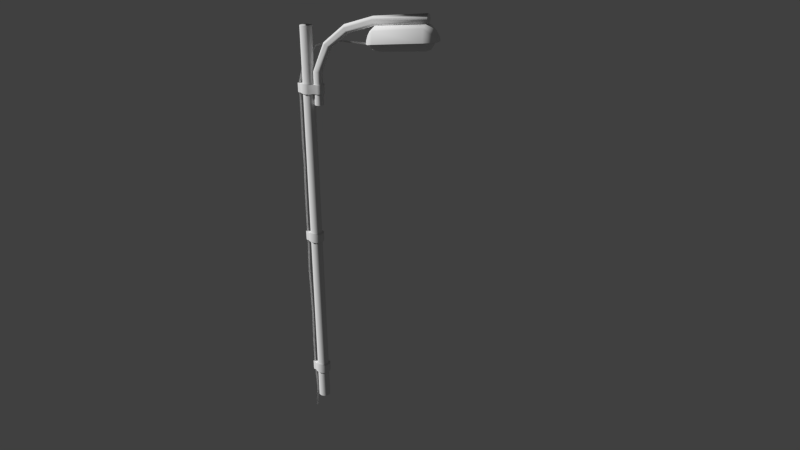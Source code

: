 # Source: Light_Pole.blend  (saved by Blender 2.70.0; exported with 4.5.12 LTS)
import bpy
from mathutils import Matrix  # noqa: F401  (used for matrix-valued properties, if any)

bpy.ops.wm.read_factory_settings(use_empty=True)
scene = bpy.context.scene
scene.name = 'Scene'

# ---- collections
col_collection_1 = bpy.data.collections.new('Collection 1'); scene.collection.children.link(col_collection_1)

# ---- world
world_world = bpy.data.worlds.new('World'); scene.world = world_world
world_world.color = (0.05088, 0.05088, 0.05088)
world_world.use_sun_shadow = False
world_world.sun_shadow_jitter_overblur = 0.0
world_world.cycles.sampling_method = 'MANUAL'
world_world.cycles.sample_map_resolution = 256

# ---- cameras
cam_camera = bpy.data.cameras.new('Camera')
cam_camera.clip_end = 100.0
cam_camera.lens = 35.0
cam_camera.sensor_width = 32.0
cam_camera.sensor_height = 18.0
cam_camera.ortho_scale = 7.314
cam_camera.dof.focus_distance = 0.0
cam_camera.dof.aperture_fstop = 128.0

# ---- meshes
me_cylinder_001 = bpy.data.meshes.new('Cylinder.001')
me_cylinder_001.from_pydata([(0.0, 1.0, -1.0), (0.0, 1.0, 1.0), (0.5878, 0.809, -1.0), (0.5878, 0.809, 1.0), (0.9511, 0.309, -1.0), (0.9511, 0.309, 1.0), (0.9511, -0.309, -1.0), (0.9511, -0.309, 1.0), (0.5878, -0.809, -1.0), (0.5878, -0.809, 1.0), (-8.742e-08, -1.0, -1.0), (-8.742e-08, -1.0, 1.0), (-0.5878, -0.809, -1.0), (-0.5878, -0.809, 1.0), (-0.9511, -0.309, -1.0), (-0.9511, -0.309, 1.0), (-0.9511, 0.309, -1.0), (-0.9511, 0.309, 1.0), (-0.5878, 0.809, -1.0), (-0.5878, 0.809, 1.0), (1.111e-08, 2.5, 0.7873), (0.4544, 2.353, 0.7873), (0.7353, 1.966, 0.7873), (0.7353, 1.488, 0.7872), (0.4544, 1.102, 0.7872), (-5.648e-08, 0.9542, 0.7871), (-0.4544, 1.102, 0.7872), (-0.7353, 1.488, 0.7872), (-0.7353, 1.966, 0.7873), (-0.4544, 2.353, 0.7873), (2.36e-06, 4.294, 0.9038), (0.4544, 4.162, 0.9058), (0.7353, 3.818, 0.9109), (0.7353, 3.392, 0.9173), (0.4544, 3.047, 0.9225), (2.293e-06, 2.916, 0.9245), (-0.4544, 3.047, 0.9225), (-0.7353, 3.392, 0.9173), (-0.7353, 3.818, 0.9109), (-0.4544, 4.162, 0.9058), (8.403e-07, 7.228, 0.9723), (0.4544, 7.162, 0.9762), (0.7353, 6.99, 0.9864), (0.7353, 6.777, 0.999), (0.4544, 6.604, 1.009), (7.727e-07, 6.538, 1.013), (-0.4544, 6.604, 1.009), (-0.7353, 6.777, 0.999), (-0.7353, 6.99, 0.9864), (-0.4544, 7.162, 0.9762), (1.719e-07, 11.59, 1.012), (0.4544, 11.57, 1.016), (0.7353, 11.51, 1.028), (0.7353, 11.44, 1.042), (0.4544, 11.38, 1.053), (1.043e-07, 11.35, 1.057), (-0.4544, 11.38, 1.053), (-0.7353, 11.44, 1.042), (-0.7353, 11.51, 1.028), (-0.4544, 11.57, 1.016), (1.844e-06, 20.28, 1.034), (0.4544, 20.27, 1.038), (0.7353, 20.25, 1.05), (0.7353, 20.23, 1.064), (0.4544, 20.21, 1.075), (1.776e-06, 20.2, 1.08), (-0.4544, 20.21, 1.075), (-0.7353, 20.23, 1.064), (-0.7353, 20.25, 1.05), (-0.4544, 20.27, 1.038), (2.424, 11.96, 0.9417), (1.987, 11.88, 0.998), (0.8098, 11.83, 1.015), (8.443e-07, 11.82, 1.016), (-0.8098, 11.83, 1.015), (-1.987, 11.88, 0.998), (-2.424, 11.96, 0.9417), (2.424, 20.05, 0.9611), (1.987, 19.97, 1.022), (0.8098, 19.91, 1.032), (3.638e-06, 19.9, 1.034), (-0.8098, 19.91, 1.032), (-1.987, 19.97, 1.022), (-2.424, 20.05, 0.9611), (1.857, 11.06, 0.9353), (1.523, 11.0, 0.9768), (0.6205, 10.96, 0.9902), (6.479e-07, 10.95, 0.9932), (-0.6205, 10.96, 0.9902), (-1.523, 11.0, 0.9768), (-1.857, 11.06, 0.9353), (7.461e-07, 10.31, 0.9258), (0.5176, 10.36, 0.9264), (0.8229, 10.43, 0.932), (0.6746, 10.4, 0.9471), (0.2749, 10.39, 0.9554), (4.514e-07, 10.38, 0.9573), (-0.2749, 10.39, 0.9554), (-0.6746, 10.4, 0.9471), (-0.8229, 10.43, 0.932), (-0.5176, 10.36, 0.9264), (1.907, 21.04, 0.9617), (1.563, 20.96, 0.9996), (0.6371, 20.91, 1.013), (4.21e-06, 20.9, 1.016), (-0.6371, 20.91, 1.013), (-1.563, 20.96, 0.9996), (-1.907, 21.04, 0.9617), (4.823e-06, 21.87, 0.9584), (0.5328, 21.84, 0.9588), (0.847, 21.81, 0.9614), (0.6944, 21.77, 0.9768), (0.283, 21.75, 0.9854), (4.669e-06, 21.75, 0.9874), (-0.2829, 21.75, 0.9854), (-0.6944, 21.77, 0.9768), (-0.847, 21.81, 0.9614), (-0.5327, 21.84, 0.9588), (1.214e-06, 12.45, 0.8981), (1.379, 12.42, 0.9114), (2.192, 12.32, 0.9522), (-2.192, 12.32, 0.9522), (-1.379, 12.42, 0.9114), (3.766e-06, 19.79, 0.9119), (1.379, 19.75, 0.9252), (2.192, 19.64, 0.966), (-2.192, 19.64, 0.966), (-1.379, 19.75, 0.9252), (8.59e-07, 11.61, 0.9014), (1.057, 11.59, 0.9116), (1.68, 11.52, 0.9429), (-1.68, 11.52, 0.9429), (-1.057, 11.59, 0.9116), (9.478e-07, 10.86, 0.9274), (0.4681, 10.91, 0.9284), (0.7442, 10.95, 0.9386), (-0.7442, 10.95, 0.9386), (-0.4681, 10.91, 0.9284), (4.241e-06, 20.66, 0.922), (1.085, 20.63, 0.9324), (1.725, 20.55, 0.9645), (-1.725, 20.55, 0.9645), (-1.085, 20.63, 0.9324), (4.635e-06, 21.31, 0.9562), (0.4818, 21.28, 0.957), (0.766, 21.25, 0.9618), (-0.766, 21.25, 0.9618), (-0.4818, 21.28, 0.957), (1.776e-15, 1.0, -0.8532), (1.776e-15, 1.0, -0.8017), (1.776e-15, 1.0, -0.08751), (1.776e-15, 1.0, -0.03602), (1.776e-15, 1.0, 0.6781), (1.776e-15, 1.0, 0.7296), (0.5878, 0.809, 0.7296), (0.5878, 0.809, 0.6781), (0.5878, 0.809, -0.03602), (0.5878, 0.809, -0.08751), (0.5878, 0.809, -0.8017), (0.5878, 0.809, -0.8532), (0.9511, 0.309, 0.7296), (0.9511, 0.309, 0.6781), (0.9511, 0.309, -0.03602), (0.9511, 0.309, -0.08751), (0.9511, 0.309, -0.8017), (0.9511, 0.309, -0.8532), (0.9511, -0.309, 0.7296), (0.9511, -0.309, 0.6781), (0.9511, -0.309, -0.03602), (0.9511, -0.309, -0.08751), (0.9511, -0.309, -0.8017), (0.9511, -0.309, -0.8532), (0.5878, -0.809, 0.7296), (0.5878, -0.809, 0.6781), (0.5878, -0.809, -0.03602), (0.5878, -0.809, -0.08751), (0.5878, -0.809, -0.8017), (0.5878, -0.809, -0.8532), (-8.742e-08, -1.0, 0.7296), (-8.742e-08, -1.0, 0.6781), (-8.742e-08, -1.0, -0.03602), (-8.742e-08, -1.0, -0.08751), (-8.742e-08, -1.0, -0.8017), (-8.742e-08, -1.0, -0.8532), (-0.5878, -0.809, 0.7296), (-0.5878, -0.809, 0.6781), (-0.5878, -0.809, -0.03602), (-0.5878, -0.809, -0.08751), (-0.5878, -0.809, -0.8017), (-0.5878, -0.809, -0.8532), (-0.9511, -0.309, 0.7296), (-0.9511, -0.309, 0.6781), (-0.9511, -0.309, -0.03602), (-0.9511, -0.309, -0.08751), (-0.9511, -0.309, -0.8017), (-0.9511, -0.309, -0.8532), (-0.9511, 0.309, 0.7296), (-0.9511, 0.309, 0.6781), (-0.9511, 0.309, -0.03602), (-0.9511, 0.309, -0.08751), (-0.9511, 0.309, -0.8017), (-0.9511, 0.309, -0.8532), (-0.5878, 0.809, 0.7296), (-0.5878, 0.809, 0.6781), (-0.5878, 0.809, -0.03602), (-0.5878, 0.809, -0.08751), (-0.5878, 0.809, -0.8017), (-0.5878, 0.809, -0.8532), (-4.441e-09, 1.298, -0.849), (-4.441e-09, 1.298, -0.8059), (-4.441e-09, 1.298, -0.08332), (-4.441e-09, 1.298, -0.04021), (-4.441e-09, 1.298, 0.6823), (-4.441e-09, 1.298, 0.7254), (0.763, 1.05, 0.7254), (0.763, 1.05, 0.6823), (0.763, 1.05, -0.04021), (0.763, 1.05, -0.08332), (0.763, 1.05, -0.8059), (0.763, 1.05, -0.849), (1.235, 0.4011, 0.7254), (1.235, 0.4011, 0.6823), (1.235, 0.4011, -0.04021), (1.235, 0.4011, -0.08332), (1.235, 0.4011, -0.8059), (1.235, 0.4011, -0.849), (1.235, -0.4011, 0.7254), (1.235, -0.4011, 0.6823), (1.235, -0.4011, -0.04021), (1.235, -0.4011, -0.08332), (1.235, -0.4011, -0.8059), (1.235, -0.4011, -0.849), (0.763, -1.05, 0.7254), (0.763, -1.05, 0.6823), (0.763, -1.05, -0.04021), (0.763, -1.05, -0.08332), (0.763, -1.05, -0.8059), (0.763, -1.05, -0.849), (-1.179e-07, -1.298, 0.7254), (-1.179e-07, -1.298, 0.6823), (-1.179e-07, -1.298, -0.04021), (-1.179e-07, -1.298, -0.08332), (-1.179e-07, -1.298, -0.8059), (-1.179e-07, -1.298, -0.849), (-0.763, -1.05, 0.7254), (-0.763, -1.05, 0.6823), (-0.763, -1.05, -0.04021), (-0.763, -1.05, -0.08332), (-0.763, -1.05, -0.8059), (-0.763, -1.05, -0.849), (-1.235, -0.4011, 0.7254), (-1.235, -0.4011, 0.6823), (-1.235, -0.4011, -0.04021), (-1.235, -0.4011, -0.08332), (-1.235, -0.4011, -0.8059), (-1.235, -0.4011, -0.849), (-1.235, 0.4011, 0.7254), (-1.235, 0.4011, 0.6823), (-1.235, 0.4011, -0.04021), (-1.235, 0.4011, -0.08332), (-1.235, 0.4011, -0.8059), (-1.235, 0.4011, -0.849), (-0.763, 1.05, 0.7254), (-0.763, 1.05, 0.6823), (-0.763, 1.05, -0.04021), (-0.763, 1.05, -0.08332), (-0.763, 1.05, -0.8059), (-0.763, 1.05, -0.849), (0.4752, -1.294, 0.7254), (0.4752, -1.294, 0.6823), (0.4752, -1.294, -0.04021), (0.4752, -1.294, -0.08332), (0.4752, -1.294, -0.8059), (0.4752, -1.294, -0.849), (-1.681e-07, -1.542, 0.7254), (-1.681e-07, -1.542, 0.6823), (-1.55e-07, -1.542, -0.04021), (-1.55e-07, -1.542, -0.08332), (-1.681e-07, -1.542, -0.8059), (-1.681e-07, -1.542, -0.849), (-0.4752, -1.294, 0.7254), (-0.4752, -1.294, 0.6823), (-0.4752, -1.294, -0.04021), (-0.4752, -1.294, -0.08332), (-0.4752, -1.294, -0.8059), (-0.4752, -1.294, -0.849), (0.3608, -1.72, 0.7254), (0.3608, -1.72, 0.6823), (0.3608, -1.72, -0.04021), (0.3608, -1.72, -0.08332), (0.3608, -1.72, -0.8059), (0.3608, -1.72, -0.849), (-1.707e-07, -1.968, 0.7254), (-1.707e-07, -1.968, 0.6823), (-1.499e-07, -1.968, -0.04021), (-1.499e-07, -1.968, -0.08332), (-1.707e-07, -1.968, -0.8059), (-1.707e-07, -1.968, -0.849), (-0.3608, -1.72, 0.7254), (-0.3608, -1.72, 0.6823), (-0.3608, -1.72, -0.04021), (-0.3608, -1.72, -0.08332), (-0.3608, -1.72, -0.8059), (-0.3608, -1.72, -0.849), (7.337e-08, 2.501, 0.627), (0.4544, 2.353, 0.627), (0.7353, 1.967, 0.6269), (0.7353, 1.489, 0.6269), (0.4544, 1.103, 0.6268), (5.779e-09, 0.9549, 0.6268), (-0.4544, 1.103, 0.6268), (-0.7353, 1.489, 0.6269), (-0.7353, 1.967, 0.6269), (-0.4544, 2.353, 0.627), (2.364e-08, 2.106, 0.6823), (2.364e-08, 2.106, 0.7254), (0.9306, 1.859, 0.7254), (0.9306, 1.859, 0.6823), (-0.9306, 1.859, 0.7254), (-0.9306, 1.859, 0.6823), (9.555e-08, 2.699, 0.7254), (0.5837, 2.506, 0.7254), (-0.5837, 2.506, 0.6823), (9.555e-08, 2.699, 0.6823), (0.5837, 2.506, 0.6823), (-0.5837, 2.506, 0.7254), (-1.264, 3.893, 0.9264), (-0.9881, 3.935, 0.9366), (-1.264, -1.084, 0.8151), (-0.9881, -1.276, 0.8237), (-0.12, -1.527, 0.7182), (0.1562, -1.719, 0.7268), (-0.12, -1.527, -1.087), (0.1562, -1.719, -1.079), (-0.6958, -1.527, -0.9864), (-0.12, -1.527, -0.8096), (-0.12, -1.527, -0.6707), (-0.3045, -1.527, -0.5318), (-0.12, -1.527, -0.3929), (0.1015, -1.527, -0.2529), (-0.12, -1.527, -0.1151), (-0.08304, -1.527, 0.04009), (-0.12, -1.527, 0.1627), (-0.2676, -1.527, 0.3103), (-0.12, -1.527, 0.4404), (-0.1938, -1.527, 0.5957), (0.08234, -1.719, 0.6042), (0.1562, -1.719, 0.449), (0.008514, -1.719, 0.3188), (0.1562, -1.719, 0.1712), (0.1931, -1.719, 0.04867), (0.1562, -1.719, -0.1065), (0.3776, -1.719, -0.2444), (0.1562, -1.719, -0.3843), (-0.0284, -1.719, -0.5232), (0.1562, -1.719, -0.6621), (0.1562, -1.719, -0.801), (-0.4197, -1.719, -0.9778), (-1.362, 1.101, 0.8951), (-1.086, 1.027, 0.9044), (0.4681, 10.91, 0.9284), (0.7442, 10.95, 0.9386), (-1.264, 3.893, 0.9264), (-0.9881, 3.935, 0.9366), (-1.264, -1.084, 0.8151), (-0.9881, -1.276, 0.8237), (-0.12, -1.527, 0.7182), (0.1562, -1.719, 0.7268), (-0.12, -1.527, -1.087), (0.1562, -1.719, -1.079), (-0.6958, -1.527, -0.9864), (-0.12, -1.527, -0.8096), (-0.12, -1.527, -0.6707), (-0.3045, -1.527, -0.5318), (-0.12, -1.527, -0.3929), (0.1015, -1.527, -0.2529), (-0.12, -1.527, -0.1151), (-0.08304, -1.527, 0.04009), (-0.12, -1.527, 0.1627), (-0.2676, -1.527, 0.3103), (-0.12, -1.527, 0.4404), (-0.1938, -1.527, 0.5957), (0.08234, -1.719, 0.6042), (0.1562, -1.719, 0.449), (0.008514, -1.719, 0.3188), (0.1562, -1.719, 0.1712), (0.1931, -1.719, 0.04867), (0.1562, -1.719, -0.1065), (0.3776, -1.719, -0.2444), (0.1562, -1.719, -0.3843), (-0.0284, -1.719, -0.5232), (0.1562, -1.719, -0.6621), (0.1562, -1.719, -0.801), (-0.4197, -1.719, -0.9778), (-1.362, 1.101, 0.8951), (-1.086, 1.027, 0.9044)], [], [(153, 1, 3, 154), (154, 3, 5, 160), (160, 5, 7, 166), (166, 7, 9, 172), (172, 9, 11, 178), (178, 11, 13, 184), (184, 13, 15, 190), (190, 15, 17, 196), (3, 1, 19, 17, 15, 13, 11, 9, 7, 5), (202, 19, 1, 153), (196, 17, 19, 202), (0, 2, 4, 6, 8, 10, 12, 14, 16, 18), (26, 27, 311, 310), (38, 37, 47, 48), (28, 27, 37, 38), (23, 22, 32, 33), (27, 26, 36, 37), (22, 21, 31, 32), (26, 25, 35, 36), (21, 20, 30, 31), (20, 29, 39, 30), (25, 24, 34, 35), (29, 28, 38, 39), (24, 23, 33, 34), (48, 47, 57, 58), (33, 32, 42, 43), (37, 36, 46, 47), (32, 31, 41, 42), (36, 35, 45, 46), (31, 30, 40, 41), (30, 39, 49, 40), (35, 34, 44, 45), (39, 38, 48, 49), (34, 33, 43, 44), (58, 57, 67, 68), (43, 42, 52, 53), (47, 46, 56, 57), (42, 41, 51, 52), (46, 45, 55, 56), (41, 40, 50, 51), (40, 49, 59, 50), (45, 44, 54, 55), (49, 48, 58, 59), (44, 43, 53, 54), (61, 60, 69, 68, 67, 66, 65, 64, 63, 62), (53, 52, 62, 63), (57, 56, 66, 67), (52, 51, 61, 62), (56, 55, 65, 66), (51, 50, 60, 61), (50, 59, 69, 60), (55, 54, 64, 65), (59, 58, 68, 69), (54, 53, 63, 64), (74, 75, 89, 88), (82, 81, 105, 106), (75, 74, 81, 82), (74, 73, 80, 81), (83, 107, 141, 126), (73, 72, 79, 80), (99, 90, 131, 136), (72, 71, 78, 79), (76, 75, 82, 83), (71, 70, 77, 78), (88, 89, 98, 97), (90, 76, 121, 131), (73, 74, 88, 87), (76, 83, 126, 121), (107, 116, 146, 141), (72, 73, 87, 86), (109, 110, 145, 144), (71, 72, 86, 85), (75, 76, 90, 89), (70, 71, 85, 84), (92, 93, 94, 95, 96, 97, 98, 99, 100, 91), (93, 92, 134, 135), (87, 88, 97, 96), (117, 108, 143, 147), (91, 100, 137, 133), (86, 87, 96, 95), (84, 93, 135, 130), (85, 86, 95, 94), (89, 90, 99, 98), (84, 85, 94, 93), (106, 105, 114, 115), (70, 84, 130, 120), (81, 80, 104, 105), (108, 109, 144, 143), (92, 91, 133, 134), (80, 79, 103, 104), (116, 117, 147, 146), (79, 78, 102, 103), (83, 82, 106, 107), (78, 77, 101, 102), (109, 108, 117, 116, 115, 114, 113, 112, 111, 110), (100, 99, 136, 137), (105, 104, 113, 114), (101, 77, 125, 140), (77, 70, 120, 125), (104, 103, 112, 113), (110, 101, 140, 145), (103, 102, 111, 112), (107, 106, 115, 116), (102, 101, 110, 111), (120, 119, 124, 125), (119, 118, 123, 124), (118, 122, 127, 123), (122, 121, 126, 127), (119, 120, 130, 129), (118, 119, 129, 128), (122, 118, 128, 132), (121, 122, 132, 131), (129, 130, 135, 134), (128, 129, 134, 133), (132, 128, 133, 137), (131, 132, 137, 136), (125, 124, 139, 140), (124, 123, 138, 139), (123, 127, 142, 138), (127, 126, 141, 142), (140, 139, 144, 145), (139, 138, 143, 144), (138, 142, 147, 143), (142, 141, 146, 147), (0, 148, 159, 2), (162, 168, 228, 222), (149, 150, 157, 158), (200, 206, 266, 260), (151, 152, 155, 156), (167, 161, 221, 227), (2, 159, 165, 4), (161, 155, 215, 221), (158, 157, 163, 164), (180, 186, 246, 240), (156, 155, 161, 162), (205, 199, 259, 265), (4, 165, 171, 6), (174, 180, 240, 234), (164, 163, 169, 170), (150, 205, 265, 210), (162, 161, 167, 168), (153, 154, 214, 213), (6, 171, 177, 8), (179, 173, 233, 239), (170, 169, 175, 176), (173, 167, 227, 233), (168, 167, 173, 174), (192, 198, 258, 252), (8, 177, 183, 10), (186, 192, 252, 246), (176, 175, 181, 182), (159, 148, 208, 219), (174, 173, 179, 180), (160, 166, 226, 220), (10, 183, 189, 12), (191, 185, 245, 251), (182, 181, 187, 188), (185, 179, 239, 245), (180, 179, 185, 186), (154, 160, 220, 214), (12, 189, 195, 14), (198, 204, 264, 258), (188, 187, 193, 194), (204, 151, 211, 264), (186, 185, 191, 192), (171, 165, 225, 231), (14, 195, 201, 16), (172, 178, 238, 232), (194, 193, 199, 200), (165, 159, 219, 225), (192, 191, 197, 198), (152, 203, 263, 212), (18, 207, 148, 0), (197, 191, 251, 257), (206, 205, 150, 149), (166, 172, 232, 226), (204, 203, 152, 151), (183, 177, 237, 243), (16, 201, 207, 18), (149, 158, 218, 209), (200, 199, 205, 206), (184, 190, 250, 244), (198, 197, 203, 204), (177, 171, 231, 237), (208, 209, 218, 219), (210, 211, 216, 217), (215, 212, 314, 317), (219, 218, 224, 225), (217, 216, 222, 223), (215, 214, 220, 221), (225, 224, 230, 231), (223, 222, 228, 229), (221, 220, 226, 227), (231, 230, 236, 237), (229, 228, 234, 235), (227, 226, 232, 233), (238, 244, 280, 274), (249, 243, 279, 285), (248, 249, 285, 284), (233, 232, 268, 269), (241, 235, 271, 277), (245, 239, 275, 281), (249, 248, 254, 255), (247, 246, 252, 253), (245, 244, 250, 251), (255, 254, 260, 261), (253, 252, 258, 259), (251, 250, 256, 257), (267, 266, 209, 208), (265, 264, 211, 210), (213, 214, 316, 315), (261, 260, 266, 267), (259, 258, 264, 265), (257, 256, 262, 263), (193, 187, 247, 253), (199, 193, 253, 259), (168, 174, 234, 228), (155, 152, 212, 215), (194, 200, 260, 254), (151, 156, 216, 211), (206, 149, 209, 266), (181, 175, 235, 241), (187, 181, 241, 247), (156, 162, 222, 216), (207, 201, 261, 267), (182, 188, 248, 242), (188, 194, 254, 248), (169, 163, 223, 229), (175, 169, 229, 235), (196, 202, 262, 256), (201, 195, 255, 261), (170, 176, 236, 230), (176, 182, 242, 236), (157, 150, 210, 217), (148, 207, 267, 208), (163, 157, 217, 223), (190, 196, 256, 250), (202, 153, 213, 262), (189, 183, 243, 249), (158, 164, 224, 218), (164, 170, 230, 224), (195, 189, 249, 255), (203, 197, 257, 263), (178, 184, 244, 238), (271, 270, 288, 289), (269, 268, 286, 287), (284, 285, 303, 302), (270, 276, 294, 288), (278, 284, 302, 296), (274, 280, 298, 292), (242, 248, 284, 278), (234, 240, 276, 270), (235, 234, 270, 271), (247, 241, 277, 283), (244, 245, 281, 280), (239, 233, 269, 275), (237, 236, 272, 273), (243, 237, 273, 279), (240, 246, 282, 276), (246, 247, 283, 282), (232, 238, 274, 268), (236, 242, 278, 272), (291, 290, 296, 297), (289, 288, 294, 295), (287, 286, 292, 293), (297, 296, 302, 303), (295, 294, 300, 301), (293, 292, 298, 299), (283, 277, 295, 301), (275, 269, 287, 293), (279, 273, 291, 297), (280, 281, 299, 298), (273, 272, 290, 291), (276, 282, 300, 294), (268, 274, 292, 286), (272, 278, 296, 290), (281, 275, 293, 299), (277, 271, 289, 295), (282, 283, 301, 300), (285, 279, 297, 303), (305, 306, 307, 308, 309, 310, 311, 312, 313, 304), (21, 22, 306, 305), (25, 26, 310, 309), (20, 21, 305, 304), (29, 20, 304, 313), (24, 25, 309, 308), (28, 29, 313, 312), (23, 24, 308, 307), (27, 28, 312, 311), (22, 23, 307, 306), (262, 213, 315, 318), (214, 215, 317, 316), (212, 263, 319, 314), (263, 262, 318, 319), (315, 316, 321, 320), (319, 318, 325, 322), (317, 314, 323, 324), (318, 315, 320, 325), (316, 317, 324, 321), (314, 319, 322, 323), (323, 320, 321, 324), (322, 325, 320, 323), (134, 135, 327, 326), (358, 359, 329, 328), (328, 329, 331, 330), (334, 357, 333, 332), (330, 331, 346, 345), (345, 346, 347, 344), (344, 347, 348, 343), (343, 348, 349, 342), (342, 349, 350, 341), (341, 350, 351, 340), (340, 351, 352, 339), (339, 352, 353, 338), (338, 353, 354, 337), (337, 354, 355, 336), (336, 355, 356, 335), (335, 356, 357, 334), (326, 327, 359, 358), (360, 362, 363, 361), (394, 364, 365, 395), (364, 366, 367, 365), (370, 368, 369, 393), (366, 381, 382, 367), (381, 380, 383, 382), (380, 379, 384, 383), (379, 378, 385, 384), (378, 377, 386, 385), (377, 376, 387, 386), (376, 375, 388, 387), (375, 374, 389, 388), (374, 373, 390, 389), (373, 372, 391, 390), (372, 371, 392, 391), (371, 370, 393, 392), (362, 394, 395, 363)])
me_cylinder_001.polygons.foreach_set('use_smooth', [True] * 336)
_uv = me_cylinder_001.uv_layers.new(name='UVMap')
_uv.uv.foreach_set('vector', [0.1933, 0.888, 0.1933, 0.9991, 0.1722, 0.9991, 0.1722, 0.8781, 0.1722, 0.8781, 0.1722, 0.9991, 0.1521, 0.9991, 0.1521, 0.8746, 0.1521, 0.8746, 0.1521, 0.9991, 0.1351, 0.9991, 0.1351, 0.8746, 0.1351, 0.8746, 0.1351, 0.9991, 0.117, 0.9991, 0.117, 0.8783, 0.117, 0.8783, 0.117, 0.9991, 0.09784, 0.9991, 0.09784, 0.8878, 0.09783, 0.8878, 0.09783, 0.9991, 0.0753, 0.999, 0.0753, 0.8753, 0.0753, 0.8753, 0.0753, 0.999, 0.05914, 0.999, 0.05914, 0.8718, 0.05914, 0.8718, 0.05914, 0.999, 0.04293, 0.999, 0.04293, 0.8718, 0.6397, 0.4297, 0.6645, 0.4644, 0.6645, 0.5072, 0.6397, 0.5419, 0.5996, 0.5552, 0.5595, 0.5419, 0.5347, 0.5072, 0.5347, 0.4644, 0.5595, 0.4297, 0.5996, 0.4164, 0.02616, 0.8762, 0.02616, 0.999, 0.001558, 0.9991, 0.001558, 0.888, 0.04293, 0.8718, 0.04293, 0.999, 0.02616, 0.999, 0.02616, 0.8762, 0.7848, 0.5062, 0.7848, 0.4631, 0.8098, 0.4283, 0.8501, 0.415, 0.8904, 0.4283, 0.9153, 0.4631, 0.9153, 0.5062, 0.8904, 0.5411, 0.8501, 0.5544, 0.8098, 0.5411, 0.4003, 0.1744, 0.3816, 0.1744, 0.3816, 0.001681, 0.4003, 0.001681, 0.3623, 0.3387, 0.3816, 0.3387, 0.3816, 0.4948, 0.3623, 0.4948, 0.3623, 0.1744, 0.3816, 0.1744, 0.3816, 0.3387, 0.3623, 0.3387, 0.2588, 0.1744, 0.2797, 0.1744, 0.2797, 0.3387, 0.2588, 0.3387, 0.3816, 0.1744, 0.4003, 0.1744, 0.4003, 0.3387, 0.3816, 0.3387, 0.2797, 0.1744, 0.3001, 0.1744, 0.3001, 0.3387, 0.2797, 0.3387, 0.4003, 0.1744, 0.4218, 0.1744, 0.4218, 0.3387, 0.4003, 0.3387, 0.3001, 0.1744, 0.3198, 0.1744, 0.3198, 0.3387, 0.3001, 0.3387, 0.3198, 0.1744, 0.3429, 0.1744, 0.3429, 0.3387, 0.3198, 0.3387, 0.2186, 0.1744, 0.2384, 0.1744, 0.2384, 0.3387, 0.2186, 0.3387, 0.3429, 0.1744, 0.3623, 0.1744, 0.3623, 0.3387, 0.3429, 0.3387, 0.2384, 0.1744, 0.2588, 0.1744, 0.2588, 0.3387, 0.2384, 0.3387, 0.3623, 0.4948, 0.3816, 0.4948, 0.3816, 0.6598, 0.3623, 0.6598, 0.2588, 0.3387, 0.2797, 0.3387, 0.2797, 0.4948, 0.2588, 0.4948, 0.3816, 0.3387, 0.4003, 0.3387, 0.4003, 0.4948, 0.3816, 0.4948, 0.2797, 0.3387, 0.3001, 0.3387, 0.3001, 0.4948, 0.2797, 0.4948, 0.4003, 0.3387, 0.4218, 0.3387, 0.4218, 0.4948, 0.4003, 0.4948, 0.3001, 0.3387, 0.3198, 0.3387, 0.3198, 0.4948, 0.3001, 0.4948, 0.3198, 0.3387, 0.3429, 0.3387, 0.3429, 0.4948, 0.3198, 0.4948, 0.2186, 0.3387, 0.2384, 0.3387, 0.2384, 0.4948, 0.2186, 0.4948, 0.3429, 0.3387, 0.3623, 0.3387, 0.3623, 0.4948, 0.3429, 0.4948, 0.2384, 0.3387, 0.2588, 0.3387, 0.2588, 0.4948, 0.2384, 0.4948, 0.3623, 0.6598, 0.3816, 0.6598, 0.3816, 0.9989, 0.3623, 0.9989, 0.2588, 0.4948, 0.2797, 0.4948, 0.2797, 0.6598, 0.2588, 0.6598, 0.3816, 0.4948, 0.4003, 0.4948, 0.4003, 0.6598, 0.3816, 0.6598, 0.2797, 0.4948, 0.3001, 0.4948, 0.3001, 0.6598, 0.2797, 0.6598, 0.4003, 0.4948, 0.4218, 0.4948, 0.4218, 0.6598, 0.4003, 0.6598, 0.3001, 0.4948, 0.3198, 0.4948, 0.3198, 0.6598, 0.3001, 0.6598, 0.3198, 0.4948, 0.3429, 0.4948, 0.3429, 0.6598, 0.3198, 0.6598, 0.2186, 0.4948, 0.2384, 0.4948, 0.2384, 0.6598, 0.2186, 0.6598, 0.3429, 0.4948, 0.3623, 0.4948, 0.3623, 0.6598, 0.3429, 0.6598, 0.2384, 0.4948, 0.2588, 0.4948, 0.2588, 0.6598, 0.2384, 0.6598, 0.6005, 0.3882, 0.6408, 0.3751, 0.6656, 0.3409, 0.6656, 0.2986, 0.6408, 0.2643, 0.6005, 0.2513, 0.5603, 0.2643, 0.5354, 0.2986, 0.5354, 0.3409, 0.5603, 0.3751, 0.2588, 0.6598, 0.2797, 0.6598, 0.2797, 0.9989, 0.2588, 0.9989, 0.3816, 0.6598, 0.4003, 0.6598, 0.4003, 0.9989, 0.3816, 0.9989, 0.2797, 0.6598, 0.3001, 0.6598, 0.3001, 0.9989, 0.2797, 0.9989, 0.4003, 0.6598, 0.4218, 0.6598, 0.4218, 0.9989, 0.4003, 0.9989, 0.3001, 0.6598, 0.3198, 0.6598, 0.3198, 0.9989, 0.3001, 0.9989, 0.3198, 0.6598, 0.3429, 0.6598, 0.3429, 0.9989, 0.3198, 0.9989, 0.2186, 0.6598, 0.2384, 0.6598, 0.2384, 0.9989, 0.2186, 0.9989, 0.3429, 0.6598, 0.3623, 0.6598, 0.3623, 0.9989, 0.3429, 0.9989, 0.2384, 0.6598, 0.2588, 0.6598, 0.2588, 0.9989, 0.2384, 0.9989, 0.5318, 0.6434, 0.4665, 0.6448, 0.4923, 0.6176, 0.5423, 0.6166, 0.4665, 0.8941, 0.5318, 0.8924, 0.5414, 0.9233, 0.49, 0.9246, 0.4665, 0.6448, 0.5318, 0.6434, 0.5318, 0.8924, 0.4665, 0.8941, 0.5318, 0.6434, 0.5768, 0.6431, 0.5768, 0.892, 0.5318, 0.8924, 0.9804, 0.8966, 0.9517, 0.9271, 0.9415, 0.912, 0.9675, 0.8841, 0.5768, 0.6431, 0.6217, 0.6434, 0.6217, 0.8924, 0.5768, 0.892, 0.8915, 0.6001, 0.9489, 0.6196, 0.9391, 0.6336, 0.8871, 0.6162, 0.6217, 0.6434, 0.6871, 0.6448, 0.6871, 0.8941, 0.6217, 0.8924, 0.4422, 0.6474, 0.4665, 0.6448, 0.4665, 0.8941, 0.4422, 0.8966, 0.6871, 0.6448, 0.7113, 0.6474, 0.7113, 0.8966, 0.6871, 0.8941, 0.5423, 0.6166, 0.4923, 0.6176, 0.5393, 0.6012, 0.5615, 0.6022, 0.9489, 0.6196, 0.9804, 0.6474, 0.9675, 0.6584, 0.9391, 0.6336, 0.5768, 0.6431, 0.5318, 0.6434, 0.5423, 0.6166, 0.5768, 0.6163, 0.9804, 0.6474, 0.9804, 0.8966, 0.9675, 0.8841, 0.9675, 0.6584, 0.9517, 0.9271, 0.8928, 0.9508, 0.8883, 0.9336, 0.9415, 0.912, 0.6217, 0.6434, 0.5768, 0.6431, 0.5768, 0.6163, 0.6112, 0.6166, 0.8163, 0.9517, 0.7988, 0.9508, 0.8033, 0.9336, 0.8191, 0.9347, 0.6871, 0.6448, 0.6217, 0.6434, 0.6112, 0.6166, 0.6613, 0.6176, 0.4665, 0.6448, 0.4422, 0.6474, 0.4737, 0.6196, 0.4923, 0.6176, 0.7113, 0.6474, 0.6871, 0.6448, 0.6613, 0.6176, 0.6799, 0.6196, 0.6055, 0.585, 0.6224, 0.6001, 0.6142, 0.6012, 0.592, 0.6022, 0.5768, 0.6026, 0.5615, 0.6022, 0.5393, 0.6012, 0.5311, 0.6001, 0.548, 0.585, 0.5768, 0.5781, 0.8002, 0.6001, 0.8171, 0.5981, 0.8199, 0.6148, 0.8045, 0.6162, 0.5768, 0.6163, 0.5423, 0.6166, 0.5615, 0.6022, 0.5768, 0.6026, 0.8754, 0.9517, 0.8458, 0.9526, 0.8458, 0.9356, 0.8726, 0.9347, 0.8458, 0.5965, 0.8746, 0.5981, 0.8718, 0.6148, 0.8458, 0.6134, 0.6112, 0.6166, 0.5768, 0.6163, 0.5768, 0.6026, 0.592, 0.6022, 0.7427, 0.6196, 0.8002, 0.6001, 0.8045, 0.6162, 0.7526, 0.6336, 0.6613, 0.6176, 0.6112, 0.6166, 0.592, 0.6022, 0.6142, 0.6012, 0.4923, 0.6176, 0.4737, 0.6196, 0.5311, 0.6001, 0.5393, 0.6012, 0.6799, 0.6196, 0.6613, 0.6176, 0.6142, 0.6012, 0.6224, 0.6001, 0.49, 0.9246, 0.5414, 0.9233, 0.5611, 0.9491, 0.5382, 0.9497, 0.7113, 0.6474, 0.7427, 0.6196, 0.7526, 0.6336, 0.7242, 0.6584, 0.5318, 0.8924, 0.5768, 0.892, 0.5768, 0.923, 0.5414, 0.9233, 0.8458, 0.9526, 0.8163, 0.9517, 0.8191, 0.9347, 0.8458, 0.9356, 0.8171, 0.5981, 0.8458, 0.5965, 0.8458, 0.6134, 0.8199, 0.6148, 0.5768, 0.892, 0.6217, 0.8924, 0.6121, 0.9233, 0.5768, 0.923, 0.8928, 0.9508, 0.8754, 0.9517, 0.8726, 0.9347, 0.8883, 0.9336, 0.6217, 0.8924, 0.6871, 0.8941, 0.6635, 0.9246, 0.6121, 0.9233, 0.4422, 0.8966, 0.4665, 0.8941, 0.49, 0.9246, 0.4709, 0.9271, 0.6871, 0.8941, 0.7113, 0.8966, 0.6826, 0.9271, 0.6635, 0.9246, 0.6063, 0.9665, 0.5768, 0.9742, 0.5472, 0.9665, 0.5298, 0.9508, 0.5382, 0.9497, 0.5611, 0.9491, 0.5768, 0.9489, 0.5925, 0.9491, 0.6153, 0.9497, 0.6238, 0.9508, 0.8746, 0.5981, 0.8915, 0.6001, 0.8871, 0.6162, 0.8718, 0.6148, 0.5414, 0.9233, 0.5768, 0.923, 0.5768, 0.9489, 0.5611, 0.9491, 0.74, 0.9271, 0.7113, 0.8966, 0.7242, 0.8841, 0.7501, 0.912, 0.7113, 0.8966, 0.7113, 0.6474, 0.7242, 0.6584, 0.7242, 0.8841, 0.5768, 0.923, 0.6121, 0.9233, 0.5925, 0.9491, 0.5768, 0.9489, 0.7988, 0.9508, 0.74, 0.9271, 0.7501, 0.912, 0.8033, 0.9336, 0.6121, 0.9233, 0.6635, 0.9246, 0.6153, 0.9497, 0.5925, 0.9491, 0.4709, 0.9271, 0.49, 0.9246, 0.5382, 0.9497, 0.5298, 0.9508, 0.6635, 0.9246, 0.6826, 0.9271, 0.6238, 0.9508, 0.6153, 0.9497, 0.7242, 0.6584, 0.7693, 0.6614, 0.7693, 0.8874, 0.7242, 0.8841, 0.7693, 0.6614, 0.8458, 0.6623, 0.8458, 0.8885, 0.7693, 0.8874, 0.8458, 0.6623, 0.9224, 0.6614, 0.9224, 0.8874, 0.8458, 0.8885, 0.9224, 0.6614, 0.9675, 0.6584, 0.9675, 0.8841, 0.9224, 0.8874, 0.7693, 0.6614, 0.7242, 0.6584, 0.7526, 0.6336, 0.7872, 0.6359, 0.8458, 0.6623, 0.7693, 0.6614, 0.7872, 0.6359, 0.8458, 0.6366, 0.9224, 0.6614, 0.8458, 0.6623, 0.8458, 0.6366, 0.9045, 0.6359, 0.9675, 0.6584, 0.9224, 0.6614, 0.9045, 0.6359, 0.9391, 0.6336, 0.7872, 0.6359, 0.7526, 0.6336, 0.8045, 0.6162, 0.8199, 0.6148, 0.8458, 0.6366, 0.7872, 0.6359, 0.8199, 0.6148, 0.8458, 0.6134, 0.9045, 0.6359, 0.8458, 0.6366, 0.8458, 0.6134, 0.8718, 0.6148, 0.9391, 0.6336, 0.9045, 0.6359, 0.8718, 0.6148, 0.8871, 0.6162, 0.7242, 0.8841, 0.7693, 0.8874, 0.7856, 0.9145, 0.7501, 0.912, 0.7693, 0.8874, 0.8458, 0.8885, 0.8458, 0.9154, 0.7856, 0.9145, 0.8458, 0.8885, 0.9224, 0.8874, 0.906, 0.9145, 0.8458, 0.9154, 0.9224, 0.8874, 0.9675, 0.8841, 0.9415, 0.912, 0.906, 0.9145, 0.7501, 0.912, 0.7856, 0.9145, 0.8191, 0.9347, 0.8033, 0.9336, 0.7856, 0.9145, 0.8458, 0.9154, 0.8458, 0.9356, 0.8191, 0.9347, 0.8458, 0.9154, 0.906, 0.9145, 0.8726, 0.9347, 0.8458, 0.9356, 0.906, 0.9145, 0.9415, 0.912, 0.8883, 0.9336, 0.8726, 0.9347, 0.1936, 0.0007143, 0.1933, 0.05736, 0.1722, 0.0641, 0.1722, 0.0007143, 0.1521, 0.4876, 0.1351, 0.4876, 0.1351, 0.4799, 0.1521, 0.4799, 0.1933, 0.1164, 0.1933, 0.4357, 0.1722, 0.445, 0.1722, 0.1096, 0.04293, 0.105, 0.02616, 0.1076, 0.02616, 0.09687, 0.04293, 0.09761, 0.1933, 0.5019, 0.1933, 0.8133, 0.1722, 0.8245, 0.1722, 0.4932, 0.1351, 0.828, 0.1521, 0.828, 0.1521, 0.8406, 0.1351, 0.8406, 0.1722, 0.0007143, 0.1722, 0.0641, 0.1521, 0.06797, 0.1521, 0.0007143, 0.1521, 0.828, 0.1722, 0.8245, 0.1722, 0.8414, 0.1521, 0.8406, 0.1722, 0.1096, 0.1722, 0.445, 0.1521, 0.4506, 0.1521, 0.1058, 0.09783, 0.5011, 0.0753, 0.4882, 0.0753, 0.4791, 0.09783, 0.4931, 0.1722, 0.4932, 0.1722, 0.8245, 0.1521, 0.828, 0.1521, 0.4876, 0.02616, 0.4486, 0.04293, 0.4522, 0.04293, 0.4583, 0.02616, 0.4592, 0.1521, 0.0007143, 0.1521, 0.06797, 0.1351, 0.06797, 0.1351, 0.0007143, 0.117, 0.4932, 0.09784, 0.5011, 0.09784, 0.4931, 0.117, 0.4791, 0.1521, 0.1058, 0.1521, 0.4506, 0.1351, 0.4506, 0.1351, 0.1058, 0.001558, 0.4357, 0.02616, 0.4486, 0.02616, 0.4592, 0.001558, 0.4628, 0.1521, 0.4876, 0.1521, 0.828, 0.1351, 0.828, 0.1351, 0.4876, 0.1933, 0.888, 0.1722, 0.8781, 0.1722, 0.8612, 0.1933, 0.8769, 0.1351, 0.0007143, 0.1351, 0.06797, 0.117, 0.0635, 0.117, 0.0007143, 0.09784, 0.8135, 0.117, 0.8243, 0.117, 0.8415, 0.09784, 0.8242, 0.1351, 0.1058, 0.1351, 0.4506, 0.117, 0.445, 0.117, 0.1103, 0.117, 0.8243, 0.1351, 0.828, 0.1351, 0.8406, 0.117, 0.8415, 0.1351, 0.4876, 0.1351, 0.828, 0.117, 0.8243, 0.117, 0.4932, 0.05914, 0.4848, 0.04293, 0.4848, 0.04293, 0.4798, 0.05914, 0.4798, 0.117, 0.0007143, 0.117, 0.0635, 0.09784, 0.0562, 0.09798, 0.0007143, 0.0753, 0.4882, 0.05914, 0.4848, 0.05914, 0.4798, 0.0753, 0.4791, 0.117, 0.1103, 0.117, 0.445, 0.09784, 0.4365, 0.09784, 0.1174, 0.1722, 0.0641, 0.1933, 0.05736, 0.1933, 0.08081, 0.1722, 0.07761, 0.117, 0.4932, 0.117, 0.8243, 0.09784, 0.8135, 0.09784, 0.5011, 0.1521, 0.8746, 0.1351, 0.8746, 0.1351, 0.8621, 0.1521, 0.8621, 0.09769, 0.0006919, 0.09783, 0.0562, 0.0753, 0.06706, 0.0753, 0.0006919, 0.05914, 0.8283, 0.0753, 0.8247, 0.0753, 0.8405, 0.05914, 0.8405, 0.09783, 0.1174, 0.09783, 0.4365, 0.0753, 0.4489, 0.0753, 0.1066, 0.0753, 0.8247, 0.09783, 0.8135, 0.09783, 0.8242, 0.0753, 0.8405, 0.09783, 0.5011, 0.09783, 0.8135, 0.0753, 0.8247, 0.0753, 0.4882, 0.1722, 0.8781, 0.1521, 0.8746, 0.1521, 0.8621, 0.1722, 0.8612, 0.0753, 0.0006919, 0.0753, 0.06706, 0.05914, 0.06876, 0.05914, 0.0006919, 0.04293, 0.4848, 0.02616, 0.4885, 0.02616, 0.4788, 0.04293, 0.4798, 0.0753, 0.1066, 0.0753, 0.4489, 0.05914, 0.4522, 0.05914, 0.1049, 0.02616, 0.4885, 0.001558, 0.5019, 0.001558, 0.4753, 0.02616, 0.4788, 0.0753, 0.4882, 0.0753, 0.8247, 0.05914, 0.8283, 0.05914, 0.4848, 0.1351, 0.06797, 0.1521, 0.06797, 0.1521, 0.07612, 0.1351, 0.07612, 0.05914, 0.0006919, 0.05914, 0.06876, 0.04293, 0.0687, 0.04293, 0.0006919, 0.117, 0.8783, 0.09784, 0.8878, 0.09784, 0.8789, 0.117, 0.8611, 0.05914, 0.1049, 0.05914, 0.4522, 0.04293, 0.4522, 0.04293, 0.105, 0.1521, 0.06797, 0.1722, 0.0641, 0.1722, 0.07761, 0.1521, 0.07612, 0.05914, 0.4848, 0.05914, 0.8283, 0.04293, 0.8283, 0.04293, 0.4848, 0.001558, 0.8133, 0.02616, 0.8238, 0.02616, 0.8405, 0.001558, 0.8261, 0.02616, 0.0006919, 0.02616, 0.06612, 0.001558, 0.05736, 0.00121, 0.0006919, 0.04293, 0.8283, 0.05914, 0.8283, 0.05914, 0.8405, 0.04293, 0.8405, 0.02616, 0.1076, 0.02616, 0.4486, 0.001558, 0.4357, 0.001558, 0.1164, 0.1351, 0.8746, 0.117, 0.8783, 0.117, 0.8611, 0.1351, 0.8621, 0.02616, 0.4885, 0.02616, 0.8238, 0.001558, 0.8133, 0.001558, 0.5019, 0.09784, 0.0562, 0.117, 0.0635, 0.117, 0.07726, 0.09784, 0.06422, 0.04293, 0.0006919, 0.04293, 0.0687, 0.02616, 0.06612, 0.02616, 0.0006919, 0.1933, 0.1164, 0.1722, 0.1096, 0.1722, 0.09614, 0.1933, 0.09291, 0.04293, 0.105, 0.04293, 0.4522, 0.02616, 0.4486, 0.02616, 0.1076, 0.0753, 0.8753, 0.05914, 0.8718, 0.05914, 0.862, 0.0753, 0.862, 0.04293, 0.4848, 0.04293, 0.8283, 0.02616, 0.8238, 0.02616, 0.4885, 0.117, 0.0635, 0.1351, 0.06797, 0.1351, 0.07612, 0.117, 0.07726, 0.1933, 0.08081, 0.1933, 0.09291, 0.1722, 0.09614, 0.1722, 0.07761, 0.1933, 0.4628, 0.1933, 0.4753, 0.1722, 0.4784, 0.1722, 0.4598, 0.1722, 0.8414, 0.1933, 0.8261, 0.1933, 0.8352, 0.1798, 0.8421, 0.1722, 0.07761, 0.1722, 0.09614, 0.1521, 0.09764, 0.1521, 0.07612, 0.1722, 0.4598, 0.1722, 0.4784, 0.1521, 0.4799, 0.1521, 0.4583, 0.1722, 0.8414, 0.1722, 0.8612, 0.1521, 0.8621, 0.1521, 0.8406, 0.1521, 0.07612, 0.1521, 0.09764, 0.1351, 0.09764, 0.1351, 0.07612, 0.1521, 0.4583, 0.1521, 0.4799, 0.1351, 0.4799, 0.1351, 0.4583, 0.1521, 0.8406, 0.1521, 0.8621, 0.1351, 0.8621, 0.1351, 0.8406, 0.1351, 0.07612, 0.1351, 0.09764, 0.117, 0.09649, 0.117, 0.07726, 0.1351, 0.4583, 0.1351, 0.4799, 0.117, 0.4791, 0.117, 0.4591, 0.1351, 0.8406, 0.1351, 0.8621, 0.117, 0.8611, 0.117, 0.8415, 0.09783, 0.8789, 0.0753, 0.862, 0.08214, 0.8609, 0.09783, 0.869, 0.0753, 0.07719, 0.09783, 0.06422, 0.09783, 0.0716, 0.08362, 0.07824, 0.0753, 0.09651, 0.0753, 0.07719, 0.08362, 0.07824, 0.08362, 0.09545, 0.117, 0.8415, 0.117, 0.8611, 0.1127, 0.8607, 0.1127, 0.8419, 0.09784, 0.4446, 0.117, 0.4591, 0.1127, 0.4596, 0.09784, 0.4524, 0.0753, 0.8405, 0.09783, 0.8242, 0.09783, 0.834, 0.08214, 0.8415, 0.0753, 0.07719, 0.0753, 0.09651, 0.05914, 0.09761, 0.05914, 0.07609, 0.0753, 0.459, 0.0753, 0.4791, 0.05914, 0.4798, 0.05914, 0.4583, 0.0753, 0.8405, 0.0753, 0.862, 0.05914, 0.862, 0.05914, 0.8405, 0.05914, 0.07609, 0.05914, 0.09761, 0.04293, 0.09761, 0.04293, 0.07609, 0.05914, 0.4583, 0.05914, 0.4798, 0.04293, 0.4798, 0.04293, 0.4583, 0.05914, 0.8405, 0.05914, 0.862, 0.04293, 0.862, 0.04293, 0.8405, 0.02616, 0.07682, 0.02616, 0.09687, 0.001558, 0.09291, 0.001558, 0.08081, 0.02616, 0.4592, 0.02616, 0.4788, 0.001558, 0.4753, 0.001558, 0.4628, 0.1933, 0.8769, 0.1722, 0.8612, 0.1798, 0.8605, 0.1933, 0.8676, 0.04293, 0.07609, 0.04293, 0.09761, 0.02616, 0.09687, 0.02616, 0.07682, 0.04293, 0.4583, 0.04293, 0.4798, 0.02616, 0.4788, 0.02616, 0.4592, 0.04293, 0.8405, 0.04293, 0.862, 0.02616, 0.862, 0.02616, 0.8405, 0.05914, 0.4522, 0.0753, 0.4489, 0.0753, 0.459, 0.05914, 0.4583, 0.04293, 0.4522, 0.05914, 0.4522, 0.05914, 0.4583, 0.04293, 0.4583, 0.1351, 0.4876, 0.117, 0.4932, 0.117, 0.4791, 0.1351, 0.4799, 0.1722, 0.8245, 0.1933, 0.8133, 0.1933, 0.8261, 0.1722, 0.8414, 0.05914, 0.1049, 0.04293, 0.105, 0.04293, 0.09761, 0.05914, 0.09761, 0.1933, 0.5019, 0.1722, 0.4932, 0.1722, 0.4784, 0.1933, 0.4753, 0.02616, 0.1076, 0.001558, 0.1164, 0.001558, 0.09291, 0.02616, 0.09687, 0.09784, 0.4365, 0.117, 0.445, 0.117, 0.4591, 0.09784, 0.4446, 0.0753, 0.4489, 0.09783, 0.4365, 0.09783, 0.4446, 0.0753, 0.459, 0.1722, 0.4932, 0.1521, 0.4876, 0.1521, 0.4799, 0.1722, 0.4784, 0.02616, 0.06612, 0.04293, 0.0687, 0.04293, 0.07609, 0.02616, 0.07682, 0.09783, 0.1174, 0.0753, 0.1066, 0.0753, 0.09651, 0.09783, 0.1099, 0.0753, 0.1066, 0.05914, 0.1049, 0.05914, 0.09761, 0.0753, 0.09651, 0.1351, 0.4506, 0.1521, 0.4506, 0.1521, 0.4583, 0.1351, 0.4583, 0.117, 0.445, 0.1351, 0.4506, 0.1351, 0.4583, 0.117, 0.4591, 0.04293, 0.8718, 0.02616, 0.8762, 0.02616, 0.862, 0.04293, 0.862, 0.04293, 0.0687, 0.05914, 0.06876, 0.05914, 0.07609, 0.04293, 0.07609, 0.1351, 0.1058, 0.117, 0.1103, 0.117, 0.09649, 0.1351, 0.09764, 0.117, 0.1103, 0.09784, 0.1174, 0.09784, 0.1099, 0.117, 0.09649, 0.1722, 0.445, 0.1933, 0.4357, 0.1933, 0.4628, 0.1722, 0.4598, 0.001558, 0.05736, 0.02616, 0.06612, 0.02616, 0.07682, 0.001558, 0.08081, 0.1521, 0.4506, 0.1722, 0.445, 0.1722, 0.4598, 0.1521, 0.4583, 0.05914, 0.8718, 0.04293, 0.8718, 0.04293, 0.862, 0.05914, 0.862, 0.02616, 0.8762, 0.001558, 0.888, 0.001558, 0.8769, 0.02616, 0.862, 0.0753, 0.06706, 0.09783, 0.0562, 0.09783, 0.06422, 0.0753, 0.07719, 0.1722, 0.1096, 0.1521, 0.1058, 0.1521, 0.09764, 0.1722, 0.09614, 0.1521, 0.1058, 0.1351, 0.1058, 0.1351, 0.09764, 0.1521, 0.09764, 0.05914, 0.06876, 0.0753, 0.06706, 0.0753, 0.07719, 0.05914, 0.07609, 0.02616, 0.8238, 0.04293, 0.8283, 0.04293, 0.8405, 0.02616, 0.8405, 0.09783, 0.8878, 0.0753, 0.8753, 0.0753, 0.862, 0.09783, 0.8789, 0.1127, 0.4596, 0.1127, 0.4786, 0.1026, 0.4775, 0.1026, 0.4607, 0.1127, 0.8419, 0.1127, 0.8607, 0.1026, 0.8592, 0.1026, 0.8434, 0.08362, 0.09545, 0.08362, 0.07824, 0.09029, 0.08095, 0.09029, 0.09275, 0.1127, 0.4786, 0.09784, 0.4857, 0.09784, 0.4757, 0.1026, 0.4775, 0.09783, 0.1026, 0.08362, 0.09545, 0.09029, 0.09275, 0.09783, 0.09428, 0.09783, 0.869, 0.08214, 0.8609, 0.09029, 0.8583, 0.09783, 0.8566, 0.09783, 0.1099, 0.0753, 0.09651, 0.08362, 0.09545, 0.09783, 0.1026, 0.117, 0.4791, 0.09784, 0.4931, 0.09784, 0.4857, 0.1127, 0.4786, 0.117, 0.4591, 0.117, 0.4791, 0.1127, 0.4786, 0.1127, 0.4596, 0.0753, 0.459, 0.09783, 0.4446, 0.09783, 0.4524, 0.08362, 0.4593, 0.0753, 0.862, 0.0753, 0.8405, 0.08214, 0.8415, 0.08214, 0.8609, 0.09784, 0.8242, 0.117, 0.8415, 0.1127, 0.8419, 0.09784, 0.834, 0.117, 0.07726, 0.117, 0.09649, 0.1127, 0.09604, 0.1127, 0.07772, 0.09784, 0.06422, 0.117, 0.07726, 0.1127, 0.07772, 0.09784, 0.0716, 0.09783, 0.4931, 0.0753, 0.4791, 0.08362, 0.4787, 0.09783, 0.4857, 0.0753, 0.4791, 0.0753, 0.459, 0.08362, 0.4593, 0.08362, 0.4787, 0.117, 0.8611, 0.09784, 0.8789, 0.09784, 0.869, 0.1127, 0.8607, 0.117, 0.09649, 0.09784, 0.1099, 0.09784, 0.1026, 0.1127, 0.09604, 0.1056, 0.081, 0.1056, 0.09276, 0.09784, 0.09428, 0.09784, 0.07944, 0.1026, 0.4607, 0.1026, 0.4775, 0.09784, 0.4757, 0.09784, 0.4625, 0.1026, 0.8434, 0.1026, 0.8592, 0.09784, 0.8566, 0.09784, 0.8459, 0.09783, 0.07944, 0.09783, 0.09428, 0.09029, 0.09275, 0.09029, 0.08095, 0.09783, 0.4625, 0.09783, 0.4757, 0.09029, 0.477, 0.09029, 0.461, 0.09783, 0.8459, 0.09783, 0.8566, 0.09029, 0.8583, 0.09029, 0.8442, 0.08362, 0.4593, 0.09783, 0.4524, 0.09783, 0.4625, 0.09029, 0.461, 0.09784, 0.834, 0.1127, 0.8419, 0.1026, 0.8434, 0.09784, 0.8459, 0.09784, 0.0716, 0.1127, 0.07772, 0.1056, 0.081, 0.09784, 0.07944, 0.08214, 0.8609, 0.08214, 0.8415, 0.09029, 0.8442, 0.09029, 0.8583, 0.1127, 0.07772, 0.1127, 0.09604, 0.1056, 0.09276, 0.1056, 0.081, 0.09783, 0.4857, 0.08362, 0.4787, 0.09029, 0.477, 0.09783, 0.4757, 0.1127, 0.8607, 0.09784, 0.869, 0.09784, 0.8566, 0.1026, 0.8592, 0.1127, 0.09604, 0.09784, 0.1026, 0.09784, 0.09428, 0.1056, 0.09276, 0.08214, 0.8415, 0.09783, 0.834, 0.09783, 0.8459, 0.09029, 0.8442, 0.09784, 0.4524, 0.1127, 0.4596, 0.1026, 0.4607, 0.09784, 0.4625, 0.08362, 0.4787, 0.08362, 0.4593, 0.09029, 0.461, 0.09029, 0.477, 0.08362, 0.07824, 0.09783, 0.0716, 0.09783, 0.07944, 0.09029, 0.08095, 0.85, 0.3867, 0.8902, 0.3737, 0.9151, 0.3394, 0.9151, 0.2971, 0.8902, 0.2629, 0.85, 0.2498, 0.8098, 0.2629, 0.7849, 0.2971, 0.7849, 0.3394, 0.8098, 0.3737, 0.3001, 0.1744, 0.2797, 0.1744, 0.2797, 0.001681, 0.3001, 0.001681, 0.4218, 0.1744, 0.4003, 0.1744, 0.4003, 0.001681, 0.4218, 0.001681, 0.3198, 0.1744, 0.3001, 0.1744, 0.3001, 0.001681, 0.3198, 0.001681, 0.3429, 0.1744, 0.3198, 0.1744, 0.3198, 0.001681, 0.3429, 0.001681, 0.2384, 0.1744, 0.2186, 0.1744, 0.2186, 0.001681, 0.2384, 0.001681, 0.3623, 0.1744, 0.3429, 0.1744, 0.3429, 0.001681, 0.3623, 0.001681, 0.2588, 0.1744, 0.2384, 0.1744, 0.2384, 0.001681, 0.2588, 0.001681, 0.3816, 0.1744, 0.3623, 0.1744, 0.3623, 0.001681, 0.3816, 0.001681, 0.2797, 0.1744, 0.2588, 0.1744, 0.2588, 0.001681, 0.2797, 0.001681, 0.02616, 0.862, 0.001558, 0.8769, 0.001558, 0.8676, 0.01872, 0.862, 0.1722, 0.8612, 0.1722, 0.8414, 0.1798, 0.8421, 0.1798, 0.8605, 0.001558, 0.8261, 0.02616, 0.8405, 0.01872, 0.8404, 0.001558, 0.8352, 0.02616, 0.8405, 0.02616, 0.862, 0.01872, 0.862, 0.01872, 0.8404, 0.1933, 0.8676, 0.1798, 0.8605, 0.1885, 0.859, 0.1933, 0.858, 0.01872, 0.8404, 0.01872, 0.862, 0.008873, 0.8598, 0.008873, 0.8426, 0.1798, 0.8421, 0.1933, 0.8352, 0.1933, 0.8446, 0.1885, 0.8436, 0.01872, 0.862, 0.001558, 0.8676, 0.001558, 0.858, 0.008873, 0.8598, 0.1798, 0.8605, 0.1798, 0.8421, 0.1885, 0.8436, 0.1885, 0.859, 0.001558, 0.8352, 0.01872, 0.8404, 0.008873, 0.8426, 0.001558, 0.8446, 0.1933, 0.8446, 0.1933, 0.858, 0.1885, 0.859, 0.1885, 0.8436, 0.008873, 0.8426, 0.008873, 0.8598, 0.001558, 0.858, 0.001558, 0.8446, 0.9901, 1.0, 0.994, 1.0, 0.994, 0.9567, 0.9901, 0.9568, 0.9901, 0.924, 0.994, 0.9236, 0.994, 0.8859, 0.9901, 0.8866, 0.9901, 0.8866, 0.994, 0.8859, 0.994, 0.8407, 0.9901, 0.8414, 0.9901, 0.04473, 0.994, 0.0448, 0.994, 1.245e-06, 0.9901, 1.245e-06, 0.9901, 0.8414, 0.994, 0.8407, 0.994, 0.7835, 0.9901, 0.7841, 0.9901, 0.7841, 0.994, 0.7835, 0.994, 0.711, 0.9901, 0.7115, 0.9901, 0.7115, 0.994, 0.711, 0.994, 0.6502, 0.9901, 0.6507, 0.9901, 0.6507, 0.994, 0.6502, 0.994, 0.5813, 0.9901, 0.5817, 0.9901, 0.5817, 0.994, 0.5813, 0.994, 0.5241, 0.9901, 0.5244, 0.9901, 0.5244, 0.994, 0.5241, 0.994, 0.4516, 0.9901, 0.4519, 0.9901, 0.4519, 0.994, 0.4516, 0.994, 0.3872, 0.9901, 0.3875, 0.9901, 0.3875, 0.994, 0.3872, 0.994, 0.3219, 0.9901, 0.3221, 0.9901, 0.3221, 0.994, 0.3219, 0.994, 0.257, 0.9901, 0.2572, 0.9901, 0.2572, 0.994, 0.257, 0.994, 0.1922, 0.9901, 0.1923, 0.9901, 0.1923, 0.994, 0.1922, 0.994, 0.1273, 0.9901, 0.1273, 0.9901, 0.1273, 0.994, 0.1273, 0.994, 0.0448, 0.9901, 0.04473, 0.9901, 0.9568, 0.994, 0.9567, 0.994, 0.9236, 0.9901, 0.924, 0.9901, 1.0, 0.9901, 0.9568, 0.994, 0.9567, 0.994, 1.0, 0.9901, 0.924, 0.9901, 0.8866, 0.994, 0.8859, 0.994, 0.9236, 0.9901, 0.8866, 0.9901, 0.8414, 0.994, 0.8407, 0.994, 0.8859, 0.9901, 0.04473, 0.9901, 1.245e-06, 0.994, 1.245e-06, 0.994, 0.0448, 0.9901, 0.8414, 0.9901, 0.7841, 0.994, 0.7835, 0.994, 0.8407, 0.9901, 0.7841, 0.9901, 0.7115, 0.994, 0.711, 0.994, 0.7835, 0.9901, 0.7115, 0.9901, 0.6507, 0.994, 0.6502, 0.994, 0.711, 0.9901, 0.6507, 0.9901, 0.5817, 0.994, 0.5813, 0.994, 0.6502, 0.9901, 0.5817, 0.9901, 0.5244, 0.994, 0.5241, 0.994, 0.5813, 0.9901, 0.5244, 0.9901, 0.4519, 0.994, 0.4516, 0.994, 0.5241, 0.9901, 0.4519, 0.9901, 0.3875, 0.994, 0.3872, 0.994, 0.4516, 0.9901, 0.3875, 0.9901, 0.3221, 0.994, 0.3219, 0.994, 0.3872, 0.9901, 0.3221, 0.9901, 0.2572, 0.994, 0.257, 0.994, 0.3219, 0.9901, 0.2572, 0.9901, 0.1923, 0.994, 0.1922, 0.994, 0.257, 0.9901, 0.1923, 0.9901, 0.1273, 0.994, 0.1273, 0.994, 0.1922, 0.9901, 0.1273, 0.9901, 0.04473, 0.994, 0.0448, 0.994, 0.1273, 0.9901, 0.9568, 0.9901, 0.924, 0.994, 0.9236, 0.994, 0.9567])
me_cylinder_001.materials.append(None)
me_cylinder_001.use_remesh_preserve_volume = False
me_cylinder_001.use_remesh_preserve_attributes = False
me_cylinder_001.use_mirror_vertex_groups = False
me_cylinder_001.update()

# ---- objects
ob_cylinder = bpy.data.objects.new('Cylinder', me_cylinder_001)
ob_camera = bpy.data.objects.new('Camera', cam_camera)

# ---- transforms, parenting, visibility, modifiers, constraints
ob_cylinder.location = (0.0, 0.0, 0.0)
ob_cylinder.scale = (0.3549, 0.3549, 12.03)
ob_cylinder.lineart.crease_threshold = 0.0
ob_camera.location = (44.14, 21.84, 20.57)
ob_camera.rotation_euler = (1.172, 0.01109, 1.922)
ob_camera.lock_rotations_4d = False
ob_camera.empty_display_type = 'ARROWS'
ob_camera.color = (0.0, 0.0, 0.0, 0.0)
ob_camera.display_type = 'WIRE'
ob_camera.lineart.crease_threshold = 0.0

# ---- collection membership
col_collection_1.objects.link(ob_cylinder)
col_collection_1.objects.link(ob_camera)

# ---- scene / render settings (as saved in the file)
scene.camera = ob_camera
scene.frame_start = 1; scene.frame_end = 250; scene.frame_set(1)
scene.render.engine = 'BLENDER_EEVEE_NEXT'
scene.render.resolution_percentage = 50
scene.render.dither_intensity = 0.0
scene.cycles.use_denoising = False
scene.cycles.samples = 10
scene.cycles.sampling_pattern = 'TABULATED_SOBOL'
scene.cycles.light_sampling_threshold = 0.0
scene.cycles.use_adaptive_sampling = False
scene.cycles.use_light_tree = False
scene.cycles.blur_glossy = 0.0
scene.cycles.volume_bounces = 1
scene.cycles.pixel_filter_type = 'GAUSSIAN'
scene.cycles.sample_clamp_indirect = 0.0
scene.view_settings.view_transform = 'Standard'
bpy.context.view_layer.update()

# ---- added for rendering (the .blend has no usable light): sun
light_auto_sun = bpy.data.lights.new('AutoSun', 'SUN')
light_auto_sun.energy = 3.0
light_auto_sun.angle = 0.0523599
ob_auto_sun = bpy.data.objects.new('AutoSun', light_auto_sun)
scene.collection.objects.link(ob_auto_sun)
ob_auto_sun.rotation_euler = (0.872665, 0.174533, 0.523599)
bpy.context.view_layer.update()
